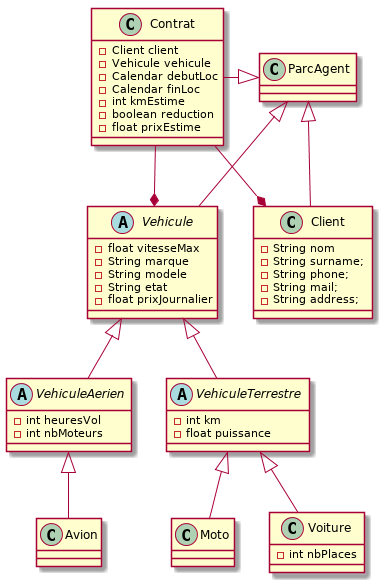

The diagram above was rendered by PlantUML. Its source (embedded in the PNG):
@startuml
abstract class Vehicule {
  -float vitesseMax
  -String marque
  -String modele
  -String etat
  -float prixJournalier
  }

abstract class VehiculeAerien {
  -int heuresVol
  -int nbMoteurs
  }

class Avion {
  }

abstract class VehiculeTerrestre {
  -int km
  -float puissance
  }

class Voiture {
  -int nbPlaces
  }


class Moto {
  }

class Client {
  -String nom
  -String surname;
  -String phone;
  -String mail;
  -String address;
  }

class Contrat {
  -Client client
  -Vehicule vehicule
  -Calendar debutLoc
  -Calendar finLoc
  -int kmEstime
  -boolean reduction
  -float prixEstime
  }

class ParcAgent {
  }


VehiculeAerien <|-down- Avion

VehiculeTerrestre <|-down- Voiture
VehiculeTerrestre <|-down- Moto

Vehicule <|-down- VehiculeTerrestre
Vehicule <|-down- VehiculeAerien

ParcAgent <|-down- Client
ParcAgent <|-down- Vehicule
ParcAgent <|-left- Contrat

Contrat -up-* Vehicule
Contrat -up-* Client
@enduml